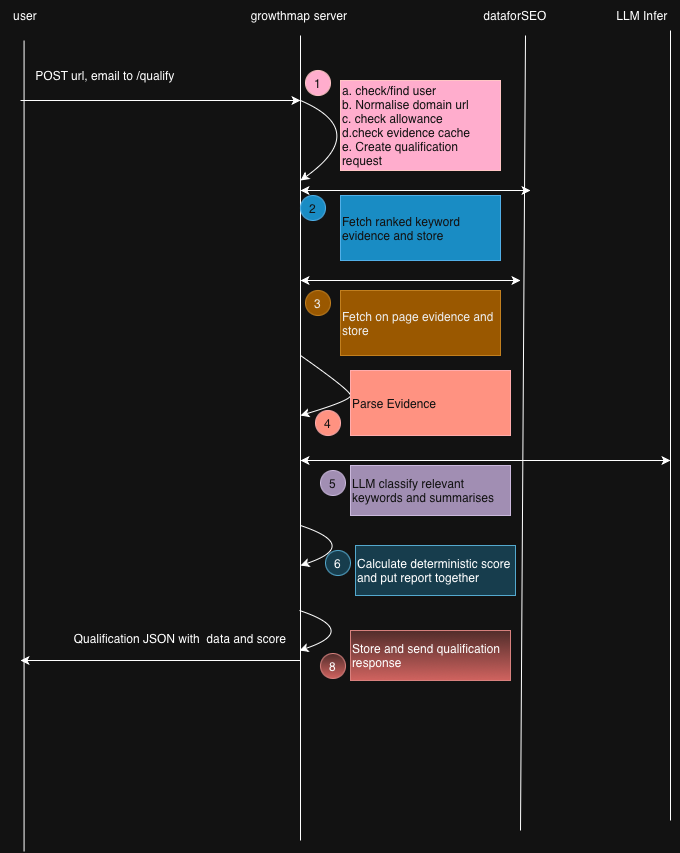

The diagram above was exported from draw.io. Its source (the exported page's mxGraphModel, read from the mxfile embedded in the PNG):
<mxGraphModel dx="1377" dy="831" grid="1" gridSize="10" guides="1" tooltips="1" connect="1" arrows="1" fold="1" page="0" pageScale="1" pageWidth="827" pageHeight="1169" math="0" shadow="0">
  <root>
    <mxCell id="0" />
    <mxCell id="1" parent="0" />
    <mxCell id="7b8hsr6xHKZQsf_8oTc8-1" edge="1" parent="1" style="endArrow=none;html=1;rounded=0;" value="">
      <mxGeometry height="50" relative="1" width="50" as="geometry">
        <mxPoint x="163.57" y="891" as="sourcePoint" />
        <mxPoint x="163.57" y="80" as="targetPoint" />
      </mxGeometry>
    </mxCell>
    <mxCell id="7b8hsr6xHKZQsf_8oTc8-2" parent="1" style="text;html=1;whiteSpace=wrap;strokeColor=none;fillColor=none;align=center;verticalAlign=middle;rounded=0;autosize=1;resizable=0;" value="user" vertex="1">
      <mxGeometry height="30" width="50" x="140" y="40" as="geometry" />
    </mxCell>
    <mxCell id="7b8hsr6xHKZQsf_8oTc8-3" edge="1" parent="1" style="endArrow=none;html=1;rounded=0;" value="">
      <mxGeometry height="50" relative="1" width="50" as="geometry">
        <mxPoint x="440" y="880" as="sourcePoint" />
        <mxPoint x="440" y="75" as="targetPoint" />
      </mxGeometry>
    </mxCell>
    <mxCell id="7b8hsr6xHKZQsf_8oTc8-4" parent="1" style="text;html=1;whiteSpace=wrap;strokeColor=none;fillColor=none;align=center;verticalAlign=middle;rounded=0;autosize=1;resizable=0;" value="growthmap server" vertex="1">
      <mxGeometry height="30" width="120" x="379" y="40" as="geometry" />
    </mxCell>
    <mxCell id="7b8hsr6xHKZQsf_8oTc8-5" edge="1" parent="1" style="endArrow=classic;html=1;rounded=0;" value="">
      <mxGeometry height="50" relative="1" width="50" as="geometry">
        <mxPoint x="160" y="140" as="sourcePoint" />
        <mxPoint x="440" y="140" as="targetPoint" />
      </mxGeometry>
    </mxCell>
    <mxCell id="7b8hsr6xHKZQsf_8oTc8-6" parent="1" style="text;html=1;whiteSpace=wrap;strokeColor=none;fillColor=none;align=center;verticalAlign=middle;rounded=0;autosize=1;resizable=0;" value="POST url, email to /qualify" vertex="1">
      <mxGeometry height="30" width="160" x="165" y="100" as="geometry" />
    </mxCell>
    <mxCell id="7b8hsr6xHKZQsf_8oTc8-8" edge="1" parent="1" style="endArrow=classic;html=1;rounded=0;curved=1;" value="">
      <mxGeometry height="50" relative="1" width="50" as="geometry">
        <Array as="points">
          <mxPoint x="510" y="170" />
        </Array>
        <mxPoint x="440" y="140" as="sourcePoint" />
        <mxPoint x="440" y="220" as="targetPoint" />
      </mxGeometry>
    </mxCell>
    <mxCell id="7b8hsr6xHKZQsf_8oTc8-10" edge="1" parent="1" style="endArrow=none;html=1;rounded=0;" value="">
      <mxGeometry height="50" relative="1" width="50" as="geometry">
        <mxPoint x="660" y="870" as="sourcePoint" />
        <mxPoint x="665" y="75" as="targetPoint" />
      </mxGeometry>
    </mxCell>
    <mxCell id="7b8hsr6xHKZQsf_8oTc8-11" parent="1" style="text;html=1;whiteSpace=wrap;strokeColor=none;fillColor=none;align=center;verticalAlign=middle;rounded=0;autosize=1;resizable=0;" value="dataforSEO" vertex="1">
      <mxGeometry height="30" width="90" x="610" y="40" as="geometry" />
    </mxCell>
    <mxCell id="7b8hsr6xHKZQsf_8oTc8-13" edge="1" parent="1" style="endArrow=classic;startArrow=classic;html=1;rounded=0;" value="">
      <mxGeometry height="50" relative="1" width="50" as="geometry">
        <mxPoint x="440" y="230" as="sourcePoint" />
        <mxPoint x="670" y="230" as="targetPoint" />
      </mxGeometry>
    </mxCell>
    <mxCell id="7b8hsr6xHKZQsf_8oTc8-15" edge="1" parent="1" style="endArrow=classic;startArrow=classic;html=1;rounded=0;" value="">
      <mxGeometry height="50" relative="1" width="50" as="geometry">
        <mxPoint x="440" y="320" as="sourcePoint" />
        <mxPoint x="660" y="320" as="targetPoint" />
      </mxGeometry>
    </mxCell>
    <mxCell id="7b8hsr6xHKZQsf_8oTc8-17" edge="1" parent="1" style="endArrow=classic;html=1;rounded=0;" value="">
      <mxGeometry height="50" relative="1" width="50" as="geometry">
        <mxPoint x="440" y="700" as="sourcePoint" />
        <mxPoint x="160" y="700" as="targetPoint" />
      </mxGeometry>
    </mxCell>
    <mxCell id="7b8hsr6xHKZQsf_8oTc8-18" parent="1" style="text;html=1;whiteSpace=wrap;strokeColor=none;fillColor=none;align=center;verticalAlign=middle;rounded=0;autosize=1;resizable=0;" value="Qualification JSON with &amp;nbsp;data and score" vertex="1">
      <mxGeometry height="30" width="240" x="200" y="663" as="geometry" />
    </mxCell>
    <mxCell id="7b8hsr6xHKZQsf_8oTc8-19" edge="1" parent="1" style="endArrow=none;html=1;rounded=0;" value="">
      <mxGeometry height="50" relative="1" width="50" as="geometry">
        <mxPoint x="810" y="860" as="sourcePoint" />
        <mxPoint x="810" y="70" as="targetPoint" />
      </mxGeometry>
    </mxCell>
    <mxCell id="7b8hsr6xHKZQsf_8oTc8-20" parent="1" style="text;html=1;whiteSpace=wrap;strokeColor=none;fillColor=none;align=center;verticalAlign=middle;rounded=0;autosize=1;resizable=0;" value="LLM Infer" vertex="1">
      <mxGeometry height="30" width="70" x="747" y="40" as="geometry" />
    </mxCell>
    <mxCell id="7b8hsr6xHKZQsf_8oTc8-21" edge="1" parent="1" style="endArrow=classic;startArrow=classic;html=1;rounded=0;" value="">
      <mxGeometry height="50" relative="1" width="50" as="geometry">
        <mxPoint x="440" y="500" as="sourcePoint" />
        <mxPoint x="810" y="500" as="targetPoint" />
      </mxGeometry>
    </mxCell>
    <mxCell id="7b8hsr6xHKZQsf_8oTc8-25" edge="1" parent="1" style="endArrow=classic;html=1;rounded=0;curved=1;" value="">
      <mxGeometry height="50" relative="1" width="50" as="geometry">
        <Array as="points">
          <mxPoint x="500" y="585" />
        </Array>
        <mxPoint x="440" y="565" as="sourcePoint" />
        <mxPoint x="440" y="605" as="targetPoint" />
      </mxGeometry>
    </mxCell>
    <mxCell id="7b8hsr6xHKZQsf_8oTc8-27" parent="1" style="rounded=0;whiteSpace=wrap;html=1;align=left;fillColor=#a20025;fontColor=#ffffff;strokeColor=#6F0000;" value="a. check/find user&lt;div&gt;b. Normalise domain url&lt;/div&gt;&lt;div&gt;c. check allowance&lt;/div&gt;&lt;div&gt;d.check evidence cache&lt;/div&gt;&lt;div&gt;e. Create qualification request&lt;/div&gt;" vertex="1">
      <mxGeometry height="90" width="160" x="480" y="120" as="geometry" />
    </mxCell>
    <mxCell id="7b8hsr6xHKZQsf_8oTc8-29" parent="1" style="ellipse;whiteSpace=wrap;html=1;aspect=fixed;fillColor=#a20025;fontColor=#ffffff;strokeColor=#6F0000;" value="1" vertex="1">
      <mxGeometry height="25" width="25" x="445" y="110" as="geometry" />
    </mxCell>
    <mxCell id="7b8hsr6xHKZQsf_8oTc8-30" parent="1" style="rounded=0;whiteSpace=wrap;html=1;align=left;fillColor=#1ba1e2;fontColor=#ffffff;strokeColor=#006EAF;" value="Fetch ranked keyword evidence and store" vertex="1">
      <mxGeometry height="65" width="160" x="480" y="235" as="geometry" />
    </mxCell>
    <mxCell id="7b8hsr6xHKZQsf_8oTc8-31" parent="1" style="ellipse;whiteSpace=wrap;html=1;aspect=fixed;fillColor=#1ba1e2;fontColor=#ffffff;strokeColor=#006EAF;" value="2" vertex="1">
      <mxGeometry height="25" width="25" x="440" y="235" as="geometry" />
    </mxCell>
    <mxCell id="7b8hsr6xHKZQsf_8oTc8-32" parent="1" style="rounded=0;whiteSpace=wrap;html=1;align=left;fillColor=#f0a30a;fontColor=#000000;strokeColor=#BD7000;" value="Fetch on page evidence and store" vertex="1">
      <mxGeometry height="65" width="160" x="480" y="330" as="geometry" />
    </mxCell>
    <mxCell id="7b8hsr6xHKZQsf_8oTc8-33" parent="1" style="ellipse;whiteSpace=wrap;html=1;aspect=fixed;fillColor=#f0a30a;fontColor=#000000;strokeColor=#BD7000;" value="3" vertex="1">
      <mxGeometry height="25" width="25" x="445" y="330" as="geometry" />
    </mxCell>
    <mxCell id="7b8hsr6xHKZQsf_8oTc8-34" edge="1" parent="1" style="endArrow=classic;html=1;rounded=0;curved=1;" value="">
      <mxGeometry height="50" relative="1" width="50" as="geometry">
        <Array as="points">
          <mxPoint x="490" y="430" />
          <mxPoint x="490" y="440" />
        </Array>
        <mxPoint x="440" y="395" as="sourcePoint" />
        <mxPoint x="440" y="455" as="targetPoint" />
      </mxGeometry>
    </mxCell>
    <mxCell id="7b8hsr6xHKZQsf_8oTc8-35" parent="1" style="rounded=0;whiteSpace=wrap;html=1;align=left;fillColor=#e51400;fontColor=#ffffff;strokeColor=#B20000;" value="Parse Evidence" vertex="1">
      <mxGeometry height="65" width="160" x="490" y="410" as="geometry" />
    </mxCell>
    <mxCell id="7b8hsr6xHKZQsf_8oTc8-36" parent="1" style="ellipse;whiteSpace=wrap;html=1;aspect=fixed;fillColor=#e51400;fontColor=#ffffff;strokeColor=#B20000;" value="4" vertex="1">
      <mxGeometry height="25" width="25" x="455" y="450" as="geometry" />
    </mxCell>
    <mxCell id="7b8hsr6xHKZQsf_8oTc8-37" parent="1" style="rounded=0;whiteSpace=wrap;html=1;align=left;fillColor=#76608a;fontColor=#ffffff;strokeColor=#432D57;" value="LLM classify relevant keywords and summarises" vertex="1">
      <mxGeometry height="50" width="160" x="490" y="505" as="geometry" />
    </mxCell>
    <mxCell id="7b8hsr6xHKZQsf_8oTc8-38" parent="1" style="ellipse;whiteSpace=wrap;html=1;aspect=fixed;fillColor=#76608a;fontColor=#ffffff;strokeColor=#432D57;" value="5" vertex="1">
      <mxGeometry height="25" width="25" x="460" y="510" as="geometry" />
    </mxCell>
    <mxCell id="7b8hsr6xHKZQsf_8oTc8-40" parent="1" style="rounded=0;whiteSpace=wrap;html=1;align=left;fillColor=#b1ddf0;strokeColor=#10739e;" value="Calculate deterministic score and put report together" vertex="1">
      <mxGeometry height="50" width="160" x="495" y="585" as="geometry" />
    </mxCell>
    <mxCell id="7b8hsr6xHKZQsf_8oTc8-41" parent="1" style="ellipse;whiteSpace=wrap;html=1;aspect=fixed;fillColor=#b1ddf0;strokeColor=#10739e;" value="6" vertex="1">
      <mxGeometry height="25" width="25" x="465" y="590" as="geometry" />
    </mxCell>
    <mxCell id="7b8hsr6xHKZQsf_8oTc8-45" edge="1" parent="1" style="endArrow=classic;html=1;rounded=0;curved=1;" value="">
      <mxGeometry height="50" relative="1" width="50" as="geometry">
        <Array as="points">
          <mxPoint x="499" y="670" />
        </Array>
        <mxPoint x="439" y="650" as="sourcePoint" />
        <mxPoint x="439" y="690" as="targetPoint" />
      </mxGeometry>
    </mxCell>
    <mxCell id="7b8hsr6xHKZQsf_8oTc8-46" parent="1" style="rounded=0;whiteSpace=wrap;html=1;align=left;fillColor=#f8cecc;strokeColor=#b85450;gradientColor=#ea6b66;" value="Store and send qualification response" vertex="1">
      <mxGeometry height="50" width="160" x="490" y="670" as="geometry" />
    </mxCell>
    <mxCell id="7b8hsr6xHKZQsf_8oTc8-47" parent="1" style="ellipse;whiteSpace=wrap;html=1;aspect=fixed;fillColor=#f8cecc;strokeColor=#b85450;gradientColor=#ea6b66;" value="8" vertex="1">
      <mxGeometry height="25" width="25" x="460" y="693" as="geometry" />
    </mxCell>
  </root>
</mxGraphModel>